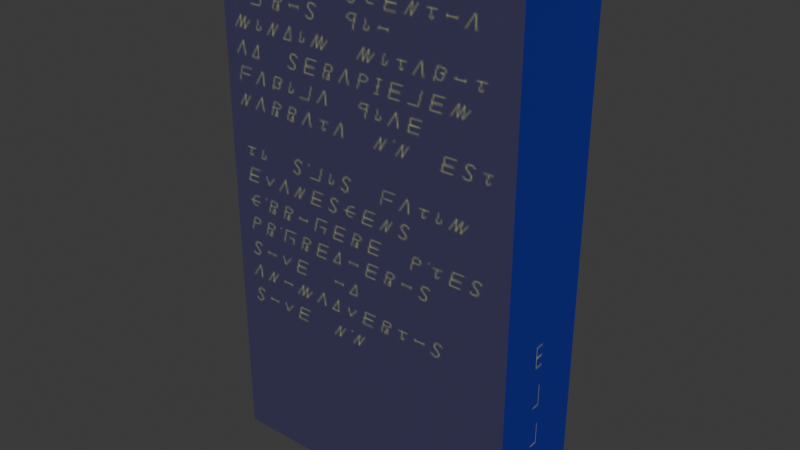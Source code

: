 # Source: Book.blend  (saved by Blender 4.2.67; exported with 4.5.12 LTS)
import bpy
from mathutils import Matrix  # noqa: F401  (used for matrix-valued properties, if any)

bpy.ops.wm.read_factory_settings(use_empty=True)
scene = bpy.context.scene
scene.name = 'Scene'

# ---- collections
col_collection = bpy.data.collections.new('Collection'); scene.collection.children.link(col_collection)

# ---- images (referenced by path relative to the original .blend; pixels are not part of the script)
import os
ASSET_DIR = os.environ.get("B2B_ASSET_DIR", "")  # directory of the original .blend (textures are referenced by path, not embedded)
HERE = os.path.dirname(os.path.abspath(__file__))  # packed textures are extracted next to this script under _unpacked/

def load_image(name, relpath, width, height, colorspace="sRGB"):
    """Load a texture the original file referenced (path relative to the .blend, or extracted next to this script)."""
    p = next((c for c in (os.path.join(HERE, relpath), os.path.join(ASSET_DIR, relpath)) if relpath and os.path.exists(c)), "")
    if p:
        img = bpy.data.images.load(p, check_existing=True)
        img.name = name
    else:  # same state as the original file: an image datablock whose file is absent (Cycles renders it pink)
        img = bpy.data.images.new(name, width, height)
        img.source = "FILE"
        img.filepath = "//" + (relpath or name)
    img.colorspace_settings.name = colorspace
    return img
img_book_pages_jpg_001 = load_image('Book-Pages.jpg.001', '_unpacked/Book-Pages.9d15dffd.jpg', 105, 1001, 'sRGB')
img_book_cover_png = load_image('Book-Cover.png', '_unpacked/Book-Cover.da7d794c.png', 2048, 2048, 'sRGB')

# ---- materials (node trees are filled in below, after node groups)
mat_book_pages = bpy.data.materials.new('book_pages')
mat_book_pattern = bpy.data.materials.new('book_pattern')
mat_book_pattern.alpha_threshold = 0.0
mat_book_pattern.roughness = 0.5
mat_book_pattern.line_color = (0.0, 0.0, 0.0, 1.0)

# ---- material node trees
mat_book_pages.use_nodes = True; mat_book_pages.node_tree.nodes.clear()
_N = mat_book_pages.node_tree.nodes; _L = mat_book_pages.node_tree.links
n0 = _N.new('ShaderNodeBsdfPrincipled'); n0.name = 'Principled BSDF'; n0.location = (10, 300)
n0.inputs[2].default_value = 0.9
n0.inputs[3].default_value = 1.0
n1 = _N.new('ShaderNodeOutputMaterial'); n1.name = 'Material Output'; n1.location = (300, 300)
n2 = _N.new('ShaderNodeTexImage'); n2.name = 'Image Texture'; n2.location = (-397, 287)
n2.image = img_book_pages_jpg_001
_L.new(n0.outputs[0], n1.inputs[0])
_L.new(n2.outputs[0], n0.inputs[0])
n1.is_active_output = True
mat_book_pattern.use_nodes = True; mat_book_pattern.node_tree.nodes.clear()
_N = mat_book_pattern.node_tree.nodes; _L = mat_book_pattern.node_tree.links
n0 = _N.new('ShaderNodeOutputMaterial'); n0.name = 'Material Output'; n0.location = (300, 300)
n1 = _N.new('ShaderNodeBsdfPrincipled'); n1.name = 'Principled BSDF'; n1.location = (10, 300)
n1.inputs[1].default_value = 0.3
n1.inputs[2].default_value = 0.6
n1.inputs[3].default_value = 1.45
n2 = _N.new('ShaderNodeTexImage'); n2.name = 'Image Texture'; n2.location = (-326, 290)
n2.image = img_book_cover_png
_L.new(n1.outputs[0], n0.inputs[0])
_L.new(n2.outputs[0], n1.inputs[0])
n0.is_active_output = True

# ---- world
world_world = bpy.data.worlds.new('World'); scene.world = world_world
world_world.use_nodes = True; world_world.node_tree.nodes.clear()
_N = world_world.node_tree.nodes; _L = world_world.node_tree.links
n0 = _N.new('ShaderNodeOutputWorld'); n0.name = 'World Output'; n0.location = (300, 300)
n1 = _N.new('ShaderNodeBackground'); n1.name = 'Background'; n1.location = (10, 300)
n1.inputs[0].default_value = (0.05088, 0.05088, 0.05088, 1.0)
_L.new(n1.outputs[0], n0.inputs[0])
n0.is_active_output = True
world_world.color = (0.05088, 0.05088, 0.05088)
world_world.sun_shadow_jitter_overblur = 0.0

# ---- meshes
me_cube_001 = bpy.data.meshes.new('Cube.001')
me_cube_001.from_pydata([(-1.0, -1.0, -1.0), (-1.0, -1.0, 1.0), (-1.0, 1.0, -1.0), (-1.0, 1.0, 1.0), (1.0, -1.0, -1.0), (1.0, -1.0, 1.0), (1.0, 1.0, -1.0), (1.0, 1.0, 1.0), (-1.0, 0.8777, -1.0), (-1.0, -0.8777, -1.0), (-1.0, -0.8777, 1.0), (-1.0, 0.8777, 1.0), (1.0, -0.8777, -1.0), (1.0, 0.8777, -1.0), (1.0, 0.8777, 1.0), (1.0, -0.8777, 1.0), (-0.8667, 1.0, -1.0), (-0.8667, 1.0, 1.0), (-0.8667, -1.0, -1.0), (-0.8667, -1.0, 1.0), (-0.8667, 0.8777, 1.0), (-0.8667, -0.8777, 1.0), (-0.8667, 0.8777, -1.0), (-0.8667, -0.8777, -1.0), (1.0, -0.8777, -1.0), (1.0, 0.8777, -1.0), (1.0, 0.8777, 1.0), (1.0, -0.8777, 1.0), (-0.8667, 0.8777, 1.0), (-0.8667, -0.8777, 1.0), (-0.8667, 0.8777, -1.0), (-0.8667, -0.8777, -1.0), (-0.8667, 0.8777, 1.0), (1.0, 0.8777, 1.0), (-0.8667, -0.8777, 1.0), (1.0, -0.8777, 1.0), (1.0, 0.8777, -1.0), (1.0, -0.8777, -1.0), (-0.8667, 0.8777, -1.0), (-0.8667, -0.8777, -1.0), (0.9509, -0.8777, -0.9509), (0.9509, 0.8777, -0.9509), (0.9509, 0.8777, 0.9509), (0.9509, -0.8777, 0.9509), (-0.8667, 0.8777, 0.9305), (-0.8667, -0.8777, 0.9305), (-0.8667, 0.8777, -0.9305), (-0.8667, -0.8777, -0.9305)], [], [(8, 11, 3, 2), (16, 17, 7, 6), (12, 15, 5, 4), (18, 19, 1, 0), (23, 12, 4, 18), (21, 10, 1, 19), (17, 3, 11, 20), (20, 11, 10, 21), (16, 6, 13, 22), (22, 13, 25, 38), (6, 7, 14, 13), (15, 12, 24, 27), (0, 1, 10, 9), (9, 10, 11, 8), (8, 22, 23, 9), (2, 16, 22, 8), (23, 22, 38, 39), (7, 17, 20, 14), (15, 21, 19, 5), (9, 23, 18, 0), (4, 5, 19, 18), (2, 3, 17, 16), (35, 37, 40, 43), (37, 31, 47, 40), (28, 29, 45, 44), (21, 15, 27, 34), (12, 23, 39, 24), (13, 14, 26, 25), (14, 20, 32, 26), (20, 21, 34, 32), (28, 33, 26, 32), (35, 29, 34, 27), (33, 36, 25, 26), (37, 35, 27, 24), (36, 30, 38, 25), (31, 37, 24, 39), (30, 31, 39, 38), (29, 28, 32, 34), (46, 41, 40, 47), (41, 42, 43, 40), (42, 44, 45, 43), (29, 35, 43, 45), (31, 30, 46, 47), (30, 36, 41, 46), (36, 33, 42, 41), (33, 28, 44, 42)])
me_cube_001.polygons.foreach_set('material_index', [1, 1, 1, 1, 1, 1, 1, 1, 1, 1, 1, 1, 1, 1, 1, 1, 1, 1, 1, 1, 1, 1, 1, 1, 1, 1, 1, 1, 1, 1, 1, 1, 1, 1, 1, 1, 1, 1, 0, 0, 0, 1, 1, 1, 1, 1])
_uv = me_cube_001.uv_layers.new(name='UVMap')
_uv.uv.foreach_set('vector', [0.1739, 0.116, 0.3478, 0.116, 0.3478, 0.1739, 0.1739, 0.1739, 0.1739, 0.2609, 0.3478, 0.2609, 0.3478, 0.3478, 0.1739, 0.3478, 0.1739, 0.4637, 0.3478, 0.4637, 0.3478, 0.5216, 0.1739, 0.5216, 0.1739, 0.6085, 0.3478, 0.6085, 0.3478, 0.6954, 0.1739, 0.6954, 0.08703, 0.4637, 0.1739, 0.4637, 0.1739, 0.5216, 0.08703, 0.5216, 0.4347, 0.4637, 0.5216, 0.4637, 0.5216, 0.5216, 0.4347, 0.5216, 0.4347, 0.3478, 0.5216, 0.3478, 0.5216, 0.4057, 0.4347, 0.4057, 0.4347, 0.4057, 0.5216, 0.4057, 0.5216, 0.4637, 0.4347, 0.4637, 0.08703, 0.3478, 0.1739, 0.3478, 0.1739, 0.4057, 0.08703, 0.4057, 0.08703, 0.4057, 0.1739, 0.4057, 0.1739, 0.4057, 0.08703, 0.4057, 0.1739, 0.3478, 0.3478, 0.3478, 0.3478, 0.4057, 0.1739, 0.4057, 0.5218, 0.6441, 0.5218, 0.6441, 0.5218, 0.6441, 0.5218, 0.6441, 0.1739, 0.0001157, 0.3478, 0.0001157, 0.3478, 0.05806, 0.1739, 0.05806, 0.1739, 0.05806, 0.3478, 0.05806, 0.3478, 0.116, 0.1739, 0.116, 0.0001157, 0.4057, 0.08703, 0.4057, 0.08703, 0.4637, 0.0001157, 0.4637, 0.0001157, 0.3478, 0.08703, 0.3478, 0.08703, 0.4057, 0.0001157, 0.4057, 0.08703, 0.4637, 0.08703, 0.4057, 0.08703, 0.4057, 0.08703, 0.4637, 0.3478, 0.3478, 0.4347, 0.3478, 0.4347, 0.4057, 0.3478, 0.4057, 0.3478, 0.4637, 0.4347, 0.4637, 0.4347, 0.5216, 0.3478, 0.5216, 0.0001157, 0.4637, 0.08703, 0.4637, 0.08703, 0.5216, 0.0001157, 0.5216, 0.1739, 0.5216, 0.3478, 0.5216, 0.3478, 0.6085, 0.1739, 0.6085, 0.1739, 0.1739, 0.3478, 0.1739, 0.3478, 0.2609, 0.1739, 0.2609, 0.3478, 0.4637, 0.1739, 0.4637, 0.1739, 0.4637, 0.3478, 0.4637, 0.1739, 0.4637, 0.08703, 0.4637, 0.08703, 0.4637, 0.1739, 0.4637, 0.4347, 0.4057, 0.4347, 0.4637, 0.4347, 0.4637, 0.4347, 0.4057, 0.4347, 0.4637, 0.3478, 0.4637, 0.3478, 0.4637, 0.4347, 0.4637, 0.1739, 0.4637, 0.08703, 0.4637, 0.08703, 0.4637, 0.1739, 0.4637, 0.5221, 0.6441, 0.5221, 0.6441, 0.5221, 0.6441, 0.5221, 0.6441, 0.3478, 0.4057, 0.4347, 0.4057, 0.4347, 0.4057, 0.3478, 0.4057, 0.4347, 0.4057, 0.4347, 0.4637, 0.4347, 0.4637, 0.4347, 0.4057, 0.4347, 0.4057, 0.3478, 0.4057, 0.3478, 0.4057, 0.4347, 0.4057, 0.3478, 0.4637, 0.4347, 0.4637, 0.4347, 0.4637, 0.3478, 0.4637, 0.3478, 0.4057, 0.1739, 0.4057, 0.1739, 0.4057, 0.3478, 0.4057, 0.1739, 0.4637, 0.3478, 0.4637, 0.3478, 0.4637, 0.1739, 0.4637, 0.1739, 0.4057, 0.08703, 0.4057, 0.08703, 0.4057, 0.1739, 0.4057, 0.08703, 0.4637, 0.1739, 0.4637, 0.1739, 0.4637, 0.08703, 0.4637, 0.08703, 0.4057, 0.08703, 0.4637, 0.08703, 0.4637, 0.08703, 0.4057, 0.4347, 0.4637, 0.4347, 0.4057, 0.4347, 0.4057, 0.4347, 0.4637, 0.9212, 0.4558, 0.9212, 0.4684, 0.1557, 0.4684, 0.1557, 0.4558, 0.9212, 0.4684, 0.9212, 0.4934, 0.1557, 0.4934, 0.1557, 0.4684, 0.9212, 0.4934, 0.9212, 0.506, 0.1557, 0.506, 0.1557, 0.4934, 0.4347, 0.4637, 0.3478, 0.4637, 0.3478, 0.4637, 0.4347, 0.4637, 0.08703, 0.4637, 0.08703, 0.4057, 0.08703, 0.4057, 0.08703, 0.4637, 0.08703, 0.4057, 0.1739, 0.4057, 0.1739, 0.4057, 0.08703, 0.4057, 0.1739, 0.4057, 0.3478, 0.4057, 0.3478, 0.4057, 0.1739, 0.4057, 0.3478, 0.4057, 0.4347, 0.4057, 0.4347, 0.4057, 0.3478, 0.4057])
me_cube_001.materials.append(mat_book_pages)
me_cube_001.materials.append(mat_book_pattern)
me_cube_001.update()

# ---- objects
ob_book = bpy.data.objects.new('Book', me_cube_001)

# ---- transforms, parenting, visibility, modifiers, constraints
ob_book.location = (0.0, 0.0, 0.0)
ob_book.rotation_euler = (0.0, 3.142, 0.0)
ob_book.scale = (0.15, 0.05, 0.25)

# ---- collection membership
col_collection.objects.link(ob_book)

# ---- scene / render settings (as saved in the file)
scene.frame_start = 1; scene.frame_end = 250; scene.frame_set(1)
scene.render.engine = 'BLENDER_EEVEE_NEXT'
bpy.context.view_layer.update()

# ---- added for rendering (the .blend has no active camera and no usable light): camera, sun
cam_auto = bpy.data.cameras.new('AutoCamera')
cam_auto.lens = 50.0
cam_auto.sensor_width = 36.0
cam_auto.clip_end = 1000.0
ob_auto_camera = bpy.data.objects.new('AutoCamera', cam_auto)
scene.collection.objects.link(ob_auto_camera)
ob_auto_camera.location = (0.54737, -0.656844, 0.437896)
ob_auto_camera.rotation_euler = (1.09748, -7.21219e-08, 0.694738)
scene.camera = ob_auto_camera
light_auto_sun = bpy.data.lights.new('AutoSun', 'SUN')
light_auto_sun.energy = 3.0
light_auto_sun.angle = 0.0523599
ob_auto_sun = bpy.data.objects.new('AutoSun', light_auto_sun)
scene.collection.objects.link(ob_auto_sun)
ob_auto_sun.rotation_euler = (0.872665, 0.174533, 0.523599)
bpy.context.view_layer.update()

